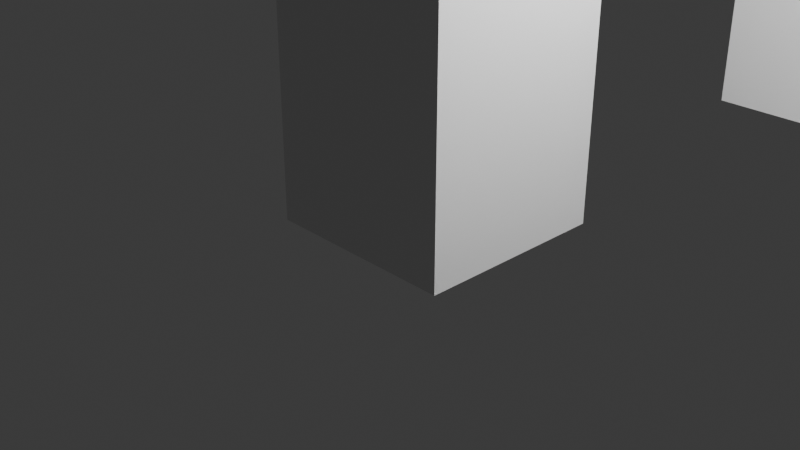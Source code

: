 # Source: post_2.blend  (saved by Blender 4.4.30; exported with 4.5.12 LTS)
import bpy
from mathutils import Matrix  # noqa: F401  (used for matrix-valued properties, if any)

bpy.ops.wm.read_factory_settings(use_empty=True)
scene = bpy.context.scene
scene.name = 'Scene'

# ---- collections
col_collection = bpy.data.collections.new('Collection'); scene.collection.children.link(col_collection)

# ---- materials (node trees are filled in below, after node groups)
mat_material = bpy.data.materials.new('Material')
mat_material.alpha_threshold = 0.0
mat_material.roughness = 0.5
mat_material.line_color = (0.0, 0.0, 0.0, 1.0)

# ---- material node trees
mat_material.use_nodes = True; mat_material.node_tree.nodes.clear()
_N = mat_material.node_tree.nodes; _L = mat_material.node_tree.links
n0 = _N.new('ShaderNodeOutputMaterial'); n0.name = 'Material Output'; n0.location = (300, 300)
n1 = _N.new('ShaderNodeBsdfPrincipled'); n1.name = 'Principled BSDF'; n1.location = (10, 300)
n1.inputs[3].default_value = 1.45
_L.new(n1.outputs[0], n0.inputs[0])
n0.is_active_output = True

# ---- world
world_world = bpy.data.worlds.new('World'); scene.world = world_world
world_world.use_nodes = True; world_world.node_tree.nodes.clear()
_N = world_world.node_tree.nodes; _L = world_world.node_tree.links
n0 = _N.new('ShaderNodeOutputWorld'); n0.name = 'World Output'; n0.location = (300, 300)
n1 = _N.new('ShaderNodeBackground'); n1.name = 'Background'; n1.location = (10, 300)
n1.inputs[0].default_value = (0.05088, 0.05088, 0.05088, 1.0)
_L.new(n1.outputs[0], n0.inputs[0])
n0.is_active_output = True
world_world.color = (0.05088, 0.05088, 0.05088)
world_world.sun_shadow_jitter_overblur = 0.0

# ---- cameras
cam_camera = bpy.data.cameras.new('Camera')
cam_camera.clip_end = 100.0
cam_camera.ortho_scale = 7.314
cam_camera_001 = bpy.data.cameras.new('Camera.001')
cam_camera_001.clip_end = 100.0
cam_camera_001.ortho_scale = 7.314

# ---- lights
light_light = bpy.data.lights.new('Light', 'POINT')
light_light.energy = 1000.0
light_light.shadow_soft_size = 0.1
light_light_001 = bpy.data.lights.new('Light.001', 'POINT')
light_light_001.energy = 1000.0

# ---- meshes
me_cube = bpy.data.meshes.new('Cube')
me_cube.from_pydata([(1.0, 1.0, 5.328), (1.0, 1.0, -1.0), (1.0, -1.0, 5.328), (1.0, -1.0, -1.0), (-1.0, 1.0, 5.328), (-1.0, 1.0, -1.0), (-1.0, -1.0, 5.328), (-1.0, -1.0, -1.0), (2.0, -1.0, 5.716), (2.0, -1.0, 7.716), (2.0, 1.0, 5.716), (2.0, 1.0, 7.716), (3.316, -1.0, 5.716), (3.316, -1.0, 7.716), (3.316, 1.0, 5.716), (3.316, 1.0, 7.716)], [], [(0, 4, 11, 10), (3, 2, 6, 7), (7, 6, 4, 5), (5, 1, 3, 7), (1, 0, 2, 3), (5, 4, 0, 1), (9, 8, 12, 13), (6, 2, 8, 9), (4, 6, 9, 11), (2, 0, 10, 8), (14, 15, 13, 12), (10, 11, 15, 14), (8, 10, 14, 12), (11, 9, 13, 15)])
_uv = me_cube.uv_layers.new(name='UVMap')
_uv.uv.foreach_set('vector', [0.1583, 0.1891, 0.0, 0.1891, 0.2375, 0.0, 0.2375, 0.1583, 0.525, 0.69, 0.525, 0.1891, 0.6833, 0.1891, 0.6833, 0.69, 0.6833, 0.5009, 0.6833, 0.0, 0.8417, 0.0, 0.8417, 0.5009, 0.4738, 0.8483, 0.3167, 0.8483, 0.3167, 0.69, 0.4738, 0.69, 0.8417, 0.5009, 0.8417, 0.0, 1.0, 0.0, 1.0, 0.5009, 0.0, 0.69, 0.0, 0.1891, 0.1583, 0.1891, 0.1583, 0.69, 0.4458, 0.0, 0.4458, 0.1583, 0.3417, 0.1583, 0.3417, 0.0, 0.6833, 0.1891, 0.525, 0.1891, 0.4458, 0.1583, 0.4458, 0.0, 0.8417, 0.8426, 0.6833, 0.8426, 0.6833, 0.6051, 0.8417, 0.6051, 0.1583, 0.8757, 0.0, 0.8757, 4.719e-09, 0.7934, 0.1583, 0.7934, 0.3167, 0.8483, 0.1583, 0.8483, 0.1583, 0.69, 0.3167, 0.69, 0.2375, 0.1583, 0.2375, 0.0, 0.3417, 0.0, 0.3417, 0.1583, 0.1583, 0.7934, 4.719e-09, 0.7934, 4.719e-09, 0.69, 0.1583, 0.69, 0.8417, 0.6051, 0.6833, 0.6051, 0.6833, 0.5009, 0.8417, 0.5009])
me_cube.materials.append(mat_material)
me_cube.use_mirror_vertex_groups = False
me_cube.update()
me_cube_001 = bpy.data.meshes.new('Cube.001')
me_cube_001.from_pydata([(-1.0, -1.0, -1.0), (-1.0, -1.0, 1.0), (-1.0, 1.0, -1.0), (-1.0, 1.0, 1.0), (1.0, -1.0, -1.0), (1.0, -1.0, 1.0), (1.0, 1.0, -1.0), (1.0, 1.0, 1.0), (-1.0, -1.0, 4.713), (-1.0, 1.0, 4.713), (1.0, 1.0, 4.713), (1.0, -1.0, 4.713), (2.059, -1.0, 7.53), (2.059, 1.0, 7.53), (2.059, 1.0, 5.53), (2.059, -1.0, 5.53), (3.518, -1.0, 7.53), (3.518, 1.0, 7.53), (3.518, 1.0, 5.53), (3.518, -1.0, 5.53)], [], [(0, 1, 3, 2), (2, 3, 7, 6), (6, 7, 5, 4), (4, 5, 1, 0), (2, 6, 4, 0), (5, 7, 10, 11), (8, 11, 15, 12), (3, 1, 8, 9), (1, 5, 11, 8), (7, 3, 9, 10), (15, 14, 18, 19), (10, 9, 13, 14), (11, 10, 14, 15), (9, 8, 12, 13), (18, 17, 16, 19), (13, 12, 16, 17), (12, 15, 19, 16), (14, 13, 17, 18)])
me_cube_001.polygons.foreach_set('use_smooth', [True] * 18)
_k = set([(0, 1), (0, 2), (0, 4), (1, 8), (2, 3), (2, 6), (3, 9), (4, 5), (4, 6), (5, 11), (6, 7), (7, 10), (8, 9), (8, 12), (9, 13), (10, 11), (10, 14), (11, 15), (12, 13), (12, 16), (13, 17), (14, 15), (14, 18), (15, 19), (16, 17), (16, 19), (17, 18), (18, 19)])
me_cube_001.attributes.new('sharp_edge', 'BOOLEAN', 'EDGE').data.foreach_set('value', [ (min(e.vertices), max(e.vertices)) in _k for e in me_cube_001.edges])
_uv = me_cube_001.uv_layers.new(name='UVMap')
_uv.uv.foreach_set('vector', [0.6622, 0.7685, 0.6622, 0.6541, 0.8311, 0.6541, 0.8311, 0.7685, 0.5047, 0.8092, 0.4439, 0.6517, 0.6015, 0.5909, 0.6622, 0.7485, 0.8311, 0.6083, 0.8311, 0.5051, 1.0, 0.5051, 1.0, 0.6083, 2.783e-08, 0.7485, 0.06076, 0.5909, 0.2183, 0.6517, 0.1576, 0.8092, 0.8311, 0.742, 0.8311, 0.6083, 1.0, 0.6083, 1.0, 0.742, 1.0, 0.5051, 0.8311, 0.5051, 0.8311, 0.3136, 1.0, 0.3136, 0.3311, 0.3592, 0.1736, 0.2984, 0.115, 0.2019, 0.1757, 0.04433, 0.8311, 0.6541, 0.6622, 0.6541, 0.6622, 0.4417, 0.8311, 0.4417, 0.2183, 0.6517, 0.06076, 0.5909, 0.1736, 0.2984, 0.3311, 0.3592, 0.6015, 0.5909, 0.4439, 0.6517, 0.3311, 0.3592, 0.4887, 0.2984, 1.0, 0.2007, 0.8311, 0.2007, 0.8311, 0.1032, 1.0, 0.1032, 0.4887, 0.2984, 0.3311, 0.3592, 0.4865, 0.04433, 0.5473, 0.2019, 1.0, 0.3136, 0.8311, 0.3136, 0.8311, 0.2007, 1.0, 0.2007, 0.8311, 0.4417, 0.6622, 0.4417, 0.6622, 0.09063, 0.8311, 0.09063, 0.8311, 0.1032, 0.8311, 0.0, 1.0, 0.0, 1.0, 0.1032, 0.8311, 0.09063, 0.6622, 0.09063, 0.6622, 4.026e-08, 0.8311, 4.026e-08, 0.1757, 0.04433, 0.115, 0.2019, -2.711e-08, 0.1576, 0.06076, 3.231e-08, 0.5473, 0.2019, 0.4865, 0.04433, 0.6015, 6.062e-08, 0.6622, 0.1576])
me_cube_001.update()
me_cube_001.normals_split_custom_set([tuple(v) for v in zip(*[iter([-1.0, 0.0, 0.0, -1.0, 0.0, 0.0, -1.0, 0.0, 0.0, -1.0, 0.0, 0.0, 0.0, 1.0, 0.0, 0.0, 1.0, 0.0, 0.0, 1.0, 0.0, 0.0, 1.0, 0.0, 1.0, 0.0, 0.0, 1.0, 0.0, 0.0, 1.0, 0.0, 0.0, 1.0, 0.0, 0.0, 0.0, -1.0, 0.0, 0.0, -1.0, 0.0, 0.0, -1.0, 0.0, 0.0, -1.0, 0.0, 0.0, 0.0, -1.0, 0.0, 0.0, -1.0, 0.0, 0.0, -1.0, 0.0, 0.0, -1.0, 1.0, 0.0, 0.0, 1.0, 0.0, 0.0, 1.0, 0.0, 0.0, 1.0, 0.0, 0.0, 4.945e-09, -1.0, 0.0, 9.422e-09, -1.0, 0.0, 9.02e-09, -1.0, 0.0, 5.303e-09, -1.0, 0.0, -1.0, 0.0, 0.0, -1.0, 0.0, 0.0, -1.0, 0.0, 0.0, -1.0, 0.0, 0.0, 0.0, -1.0, 0.0, 0.0, -1.0, 0.0, 9.422e-09, -1.0, 0.0, 4.945e-09, -1.0, 0.0, 0.0, 1.0, 0.0, 0.0, 1.0, 0.0, 4.945e-09, 1.0, 0.0, 9.422e-09, 1.0, 0.0, 0.0, 0.0, -1.0, 0.0, 0.0, -1.0, 0.0, 0.0, -1.0, 0.0, 0.0, -1.0, 9.422e-09, 1.0, 0.0, 4.945e-09, 1.0, 0.0, 5.303e-09, 1.0, 0.0, 9.02e-09, 1.0, 0.0, 0.6109, 0.0, -0.7917, 0.6109, 0.0, -0.7917, 0.6109, 0.0, -0.7917, 0.6109, 0.0, -0.7917, -0.6774, 0.0, 0.7356, -0.6774, 0.0, 0.7356, -0.6774, 0.0, 0.7356, -0.6774, 0.0, 0.7356, 1.0, 0.0, 0.0, 1.0, 0.0, 0.0, 1.0, 0.0, 0.0, 1.0, 0.0, 0.0, 0.0, 0.0, 1.0, 0.0, 0.0, 1.0, 0.0, 0.0, 1.0, 0.0, 0.0, 1.0, 5.303e-09, -1.0, 0.0, 9.02e-09, -1.0, 0.0, 0.0, -1.0, 0.0, 0.0, -1.0, 0.0, 9.02e-09, 1.0, 0.0, 5.303e-09, 1.0, 0.0, 0.0, 1.0, 0.0, 0.0, 1.0, 0.0])] * 3)])

# ---- objects
ob_cube = bpy.data.objects.new('Cube', me_cube)
ob_light = bpy.data.objects.new('Light', light_light)
ob_camera = bpy.data.objects.new('Camera', cam_camera)
ob_camera_001 = bpy.data.objects.new('Camera.001', cam_camera_001)
ob_cube_001 = bpy.data.objects.new('Cube.001', me_cube_001)
ob_light_001 = bpy.data.objects.new('Light.001', light_light_001)

# ---- transforms, parenting, visibility, modifiers, constraints
ob_cube.location = (0.6468, -0.1433, 1.248)
ob_cube.lock_rotations_4d = False
ob_cube.empty_display_type = 'ARROWS'
ob_cube.lineart.crease_threshold = 0.0
ob_light.location = (4.076, 1.005, 5.904)
ob_light.rotation_euler = (0.6503, 0.05522, 1.866)
ob_light.lock_rotations_4d = False
ob_light.empty_display_type = 'ARROWS'
ob_light.color = (0.0, 0.0, 0.0, 0.0)
ob_light.lineart.crease_threshold = 0.0
ob_camera.location = (7.359, -6.926, 4.958)
ob_camera.rotation_euler = (1.109, 0.0, 0.8149)
ob_camera.lock_rotations_4d = False
ob_camera.empty_display_type = 'ARROWS'
ob_camera.color = (0.0, 0.0, 0.0, 0.0)
ob_camera.display_type = 'WIRE'
ob_camera.lineart.crease_threshold = 0.0
ob_camera_001.location = (7.359, -6.926, 4.958)
ob_camera_001.rotation_euler = (1.109, -8.585e-08, 0.8149)
ob_camera_001.color = (0.8, 0.8, 0.8, 1.0)
ob_cube_001.location = (1.773, 5.634, 1.314)
ob_cube_001.rotation_euler = (-1.629e-07, 0.0, 0.0)
ob_cube_001.color = (0.8, 0.8, 0.8, 1.0)
ob_light_001.location = (4.076, 1.005, 5.904)
ob_light_001.rotation_euler = (0.6503, 0.05522, 1.866)
ob_light_001.color = (0.8, 0.8, 0.8, 1.0)

# ---- collection membership
col_collection.objects.link(ob_cube)
col_collection.objects.link(ob_light)
col_collection.objects.link(ob_camera)
col_collection.objects.link(ob_camera_001)
col_collection.objects.link(ob_cube_001)
col_collection.objects.link(ob_light_001)

# ---- scene / render settings (as saved in the file)
scene.camera = ob_camera
scene.frame_start = 1; scene.frame_end = 250; scene.frame_set(1)
scene.render.engine = 'BLENDER_EEVEE_NEXT'
bpy.context.view_layer.update()
